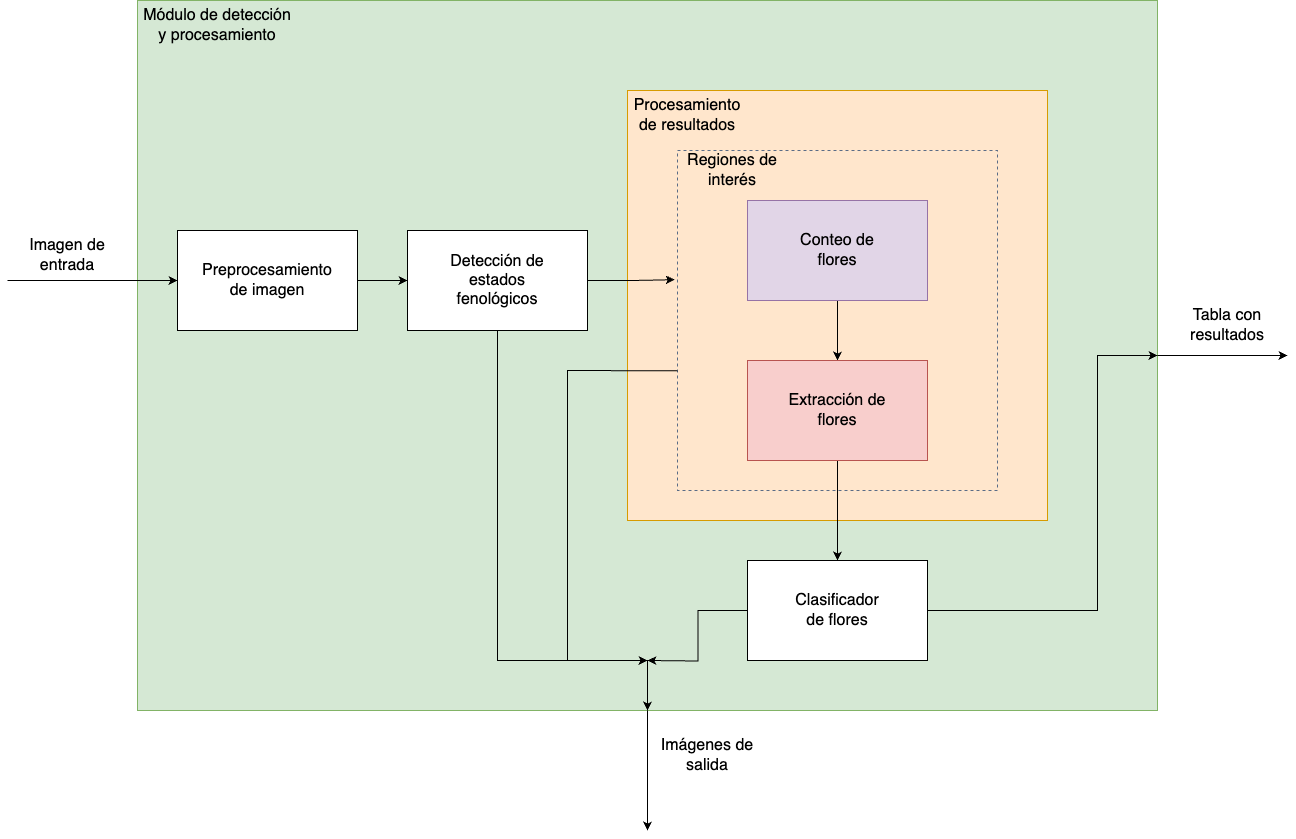

The diagram above was exported from draw.io. Its source (the exported page's mxGraphModel, read from the mxfile embedded in the PNG):
<mxGraphModel dx="1876" dy="578" grid="1" gridSize="10" guides="1" tooltips="1" connect="1" arrows="1" fold="1" page="1" pageScale="1" pageWidth="850" pageHeight="1100" math="0" shadow="0">
  <root>
    <mxCell id="0" />
    <mxCell id="1" parent="0" />
    <mxCell id="Y8F8nlE2l2QwyoBWlrvt-1" value="" style="rounded=0;whiteSpace=wrap;html=1;fillColor=#d5e8d4;strokeColor=#82b366;" parent="1" vertex="1">
      <mxGeometry x="-70" y="100" width="1020" height="710" as="geometry" />
    </mxCell>
    <mxCell id="Y8F8nlE2l2QwyoBWlrvt-8" value="" style="rounded=0;whiteSpace=wrap;html=1;fillColor=#ffe6cc;strokeColor=#d79b00;" parent="1" vertex="1">
      <mxGeometry x="420" y="190" width="420" height="430" as="geometry" />
    </mxCell>
    <mxCell id="Y8F8nlE2l2QwyoBWlrvt-10" value="" style="fillColor=none;strokeColor=#5A6C86;dashed=1;verticalAlign=top;fontStyle=0;fontColor=#5A6C86;whiteSpace=wrap;html=1;" parent="1" vertex="1">
      <mxGeometry x="470" y="250" width="320" height="340" as="geometry" />
    </mxCell>
    <mxCell id="Y8F8nlE2l2QwyoBWlrvt-24" style="edgeStyle=orthogonalEdgeStyle;rounded=0;orthogonalLoop=1;jettySize=auto;html=1;entryX=0.5;entryY=1;entryDx=0;entryDy=0;" parent="1" source="Y8F8nlE2l2QwyoBWlrvt-2" target="Y8F8nlE2l2QwyoBWlrvt-1" edge="1">
      <mxGeometry relative="1" as="geometry">
        <Array as="points">
          <mxPoint x="290" y="760" />
          <mxPoint x="440" y="760" />
        </Array>
      </mxGeometry>
    </mxCell>
    <mxCell id="Y8F8nlE2l2QwyoBWlrvt-2" value="" style="rounded=0;whiteSpace=wrap;html=1;" parent="1" vertex="1">
      <mxGeometry x="200" y="330" width="180" height="100" as="geometry" />
    </mxCell>
    <mxCell id="Y8F8nlE2l2QwyoBWlrvt-3" value="&lt;font style=&quot;font-size: 16px;&quot;&gt;Detección de estados fenológicos&lt;/font&gt;" style="text;html=1;align=center;verticalAlign=middle;whiteSpace=wrap;rounded=0;" parent="1" vertex="1">
      <mxGeometry x="240" y="365" width="100" height="30" as="geometry" />
    </mxCell>
    <mxCell id="Y8F8nlE2l2QwyoBWlrvt-19" style="edgeStyle=orthogonalEdgeStyle;rounded=0;orthogonalLoop=1;jettySize=auto;html=1;entryX=0;entryY=0.5;entryDx=0;entryDy=0;" parent="1" source="Y8F8nlE2l2QwyoBWlrvt-4" target="Y8F8nlE2l2QwyoBWlrvt-2" edge="1">
      <mxGeometry relative="1" as="geometry" />
    </mxCell>
    <mxCell id="Y8F8nlE2l2QwyoBWlrvt-4" value="" style="rounded=0;whiteSpace=wrap;html=1;" parent="1" vertex="1">
      <mxGeometry x="-30" y="330" width="180" height="100" as="geometry" />
    </mxCell>
    <mxCell id="Y8F8nlE2l2QwyoBWlrvt-5" value="&lt;font style=&quot;font-size: 16px;&quot;&gt;Preprocesamiento de imagen&lt;/font&gt;" style="text;html=1;align=center;verticalAlign=middle;whiteSpace=wrap;rounded=0;" parent="1" vertex="1">
      <mxGeometry x="10" y="365" width="100" height="30" as="geometry" />
    </mxCell>
    <mxCell id="Y8F8nlE2l2QwyoBWlrvt-21" style="edgeStyle=orthogonalEdgeStyle;rounded=0;orthogonalLoop=1;jettySize=auto;html=1;entryX=0.5;entryY=0;entryDx=0;entryDy=0;" parent="1" source="Y8F8nlE2l2QwyoBWlrvt-6" target="Y8F8nlE2l2QwyoBWlrvt-12" edge="1">
      <mxGeometry relative="1" as="geometry" />
    </mxCell>
    <mxCell id="Y8F8nlE2l2QwyoBWlrvt-6" value="" style="rounded=0;whiteSpace=wrap;html=1;fillColor=#e1d5e7;strokeColor=#9673a6;" parent="1" vertex="1">
      <mxGeometry x="540" y="300" width="180" height="100" as="geometry" />
    </mxCell>
    <mxCell id="Y8F8nlE2l2QwyoBWlrvt-7" value="&lt;font style=&quot;font-size: 16px;&quot;&gt;Conteo de flores&lt;/font&gt;" style="text;html=1;align=center;verticalAlign=middle;whiteSpace=wrap;rounded=0;" parent="1" vertex="1">
      <mxGeometry x="580" y="335" width="100" height="30" as="geometry" />
    </mxCell>
    <mxCell id="Y8F8nlE2l2QwyoBWlrvt-9" value="&lt;font style=&quot;font-size: 16px;&quot;&gt;Procesamiento de resultados&lt;/font&gt;" style="text;html=1;align=center;verticalAlign=middle;whiteSpace=wrap;rounded=0;" parent="1" vertex="1">
      <mxGeometry x="420" y="200" width="120" height="30" as="geometry" />
    </mxCell>
    <mxCell id="Y8F8nlE2l2QwyoBWlrvt-11" value="&lt;font style=&quot;font-size: 16px;&quot;&gt;Regiones de interés&lt;/font&gt;" style="text;html=1;align=center;verticalAlign=middle;whiteSpace=wrap;rounded=0;" parent="1" vertex="1">
      <mxGeometry x="470" y="250" width="110" height="40" as="geometry" />
    </mxCell>
    <mxCell id="Y8F8nlE2l2QwyoBWlrvt-22" style="edgeStyle=orthogonalEdgeStyle;rounded=0;orthogonalLoop=1;jettySize=auto;html=1;entryX=0.5;entryY=0;entryDx=0;entryDy=0;" parent="1" source="Y8F8nlE2l2QwyoBWlrvt-12" target="Y8F8nlE2l2QwyoBWlrvt-14" edge="1">
      <mxGeometry relative="1" as="geometry" />
    </mxCell>
    <mxCell id="Y8F8nlE2l2QwyoBWlrvt-12" value="" style="rounded=0;whiteSpace=wrap;html=1;fillColor=#f8cecc;strokeColor=#b85450;" parent="1" vertex="1">
      <mxGeometry x="540" y="460" width="180" height="100" as="geometry" />
    </mxCell>
    <mxCell id="Y8F8nlE2l2QwyoBWlrvt-13" value="&lt;font style=&quot;font-size: 16px;&quot;&gt;Extracción de flores&lt;/font&gt;" style="text;html=1;align=center;verticalAlign=middle;whiteSpace=wrap;rounded=0;" parent="1" vertex="1">
      <mxGeometry x="580" y="495" width="100" height="30" as="geometry" />
    </mxCell>
    <mxCell id="Y8F8nlE2l2QwyoBWlrvt-23" style="edgeStyle=orthogonalEdgeStyle;rounded=0;orthogonalLoop=1;jettySize=auto;html=1;entryX=1;entryY=0.5;entryDx=0;entryDy=0;" parent="1" source="Y8F8nlE2l2QwyoBWlrvt-14" target="Y8F8nlE2l2QwyoBWlrvt-1" edge="1">
      <mxGeometry relative="1" as="geometry">
        <Array as="points">
          <mxPoint x="890" y="710" />
          <mxPoint x="890" y="455" />
        </Array>
      </mxGeometry>
    </mxCell>
    <mxCell id="Y8F8nlE2l2QwyoBWlrvt-25" style="edgeStyle=orthogonalEdgeStyle;rounded=0;orthogonalLoop=1;jettySize=auto;html=1;" parent="1" source="Y8F8nlE2l2QwyoBWlrvt-14" edge="1">
      <mxGeometry relative="1" as="geometry">
        <mxPoint x="440" y="760" as="targetPoint" />
      </mxGeometry>
    </mxCell>
    <mxCell id="Y8F8nlE2l2QwyoBWlrvt-14" value="" style="rounded=0;whiteSpace=wrap;html=1;" parent="1" vertex="1">
      <mxGeometry x="540" y="660" width="180" height="100" as="geometry" />
    </mxCell>
    <mxCell id="Y8F8nlE2l2QwyoBWlrvt-15" value="&lt;font style=&quot;font-size: 16px;&quot;&gt;Clasificador de flores&lt;/font&gt;" style="text;html=1;align=center;verticalAlign=middle;whiteSpace=wrap;rounded=0;" parent="1" vertex="1">
      <mxGeometry x="580" y="695" width="100" height="30" as="geometry" />
    </mxCell>
    <mxCell id="Y8F8nlE2l2QwyoBWlrvt-16" value="" style="endArrow=classic;html=1;rounded=0;entryX=0;entryY=0.5;entryDx=0;entryDy=0;" parent="1" target="Y8F8nlE2l2QwyoBWlrvt-4" edge="1">
      <mxGeometry width="50" height="50" relative="1" as="geometry">
        <mxPoint x="-200" y="380" as="sourcePoint" />
        <mxPoint x="-80" y="379.5" as="targetPoint" />
      </mxGeometry>
    </mxCell>
    <mxCell id="Y8F8nlE2l2QwyoBWlrvt-17" value="&lt;font style=&quot;font-size: 16px;&quot;&gt;Imagen de entrada&lt;/font&gt;" style="text;html=1;align=center;verticalAlign=middle;whiteSpace=wrap;rounded=0;" parent="1" vertex="1">
      <mxGeometry x="-190" y="340" width="100" height="30" as="geometry" />
    </mxCell>
    <mxCell id="Y8F8nlE2l2QwyoBWlrvt-20" style="edgeStyle=orthogonalEdgeStyle;rounded=0;orthogonalLoop=1;jettySize=auto;html=1;entryX=-0.009;entryY=0.38;entryDx=0;entryDy=0;entryPerimeter=0;" parent="1" source="Y8F8nlE2l2QwyoBWlrvt-2" target="Y8F8nlE2l2QwyoBWlrvt-10" edge="1">
      <mxGeometry relative="1" as="geometry" />
    </mxCell>
    <mxCell id="Y8F8nlE2l2QwyoBWlrvt-26" value="" style="endArrow=classic;html=1;rounded=0;exitX=0;exitY=0.648;exitDx=0;exitDy=0;exitPerimeter=0;" parent="1" source="Y8F8nlE2l2QwyoBWlrvt-10" edge="1">
      <mxGeometry width="50" height="50" relative="1" as="geometry">
        <mxPoint x="350" y="520" as="sourcePoint" />
        <mxPoint x="440" y="760" as="targetPoint" />
        <Array as="points">
          <mxPoint x="360" y="470" />
          <mxPoint x="360" y="610" />
          <mxPoint x="360" y="760" />
        </Array>
      </mxGeometry>
    </mxCell>
    <mxCell id="Y8F8nlE2l2QwyoBWlrvt-27" value="" style="endArrow=classic;html=1;rounded=0;" parent="1" edge="1">
      <mxGeometry width="50" height="50" relative="1" as="geometry">
        <mxPoint x="440" y="810" as="sourcePoint" />
        <mxPoint x="440" y="930" as="targetPoint" />
      </mxGeometry>
    </mxCell>
    <mxCell id="Y8F8nlE2l2QwyoBWlrvt-28" value="&lt;font style=&quot;font-size: 16px;&quot;&gt;Imágenes de salida&lt;/font&gt;" style="text;html=1;align=center;verticalAlign=middle;whiteSpace=wrap;rounded=0;" parent="1" vertex="1">
      <mxGeometry x="450" y="840" width="100" height="30" as="geometry" />
    </mxCell>
    <mxCell id="Y8F8nlE2l2QwyoBWlrvt-29" value="" style="endArrow=classic;html=1;rounded=0;exitX=1;exitY=0.5;exitDx=0;exitDy=0;" parent="1" source="Y8F8nlE2l2QwyoBWlrvt-1" edge="1">
      <mxGeometry width="50" height="50" relative="1" as="geometry">
        <mxPoint x="1010" y="450" as="sourcePoint" />
        <mxPoint x="1080" y="455" as="targetPoint" />
      </mxGeometry>
    </mxCell>
    <mxCell id="Y8F8nlE2l2QwyoBWlrvt-30" value="&lt;font style=&quot;font-size: 16px;&quot;&gt;Tabla con resultados&lt;/font&gt;" style="text;html=1;align=center;verticalAlign=middle;whiteSpace=wrap;rounded=0;" parent="1" vertex="1">
      <mxGeometry x="970" y="410" width="100" height="30" as="geometry" />
    </mxCell>
    <mxCell id="Y8F8nlE2l2QwyoBWlrvt-31" value="&lt;font style=&quot;font-size: 16px;&quot;&gt;Módulo de detección y procesamiento&lt;/font&gt;" style="text;html=1;align=center;verticalAlign=middle;whiteSpace=wrap;rounded=0;" parent="1" vertex="1">
      <mxGeometry x="-70" y="110" width="160" height="30" as="geometry" />
    </mxCell>
  </root>
</mxGraphModel>